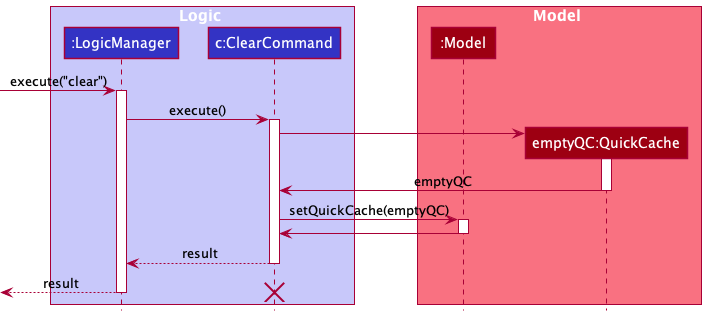

The diagram above was rendered by PlantUML. Its source (embedded in the PNG):
@startuml
!include style.puml

box Logic LOGIC_COLOR_T1
participant ":LogicManager" as LogicManager LOGIC_COLOR
participant "c:ClearCommand" as ClearCommand LOGIC_COLOR
end box

box Model MODEL_COLOR_T1
participant ":Model" as Model MODEL_COLOR
participant "emptyQC:QuickCache" as QuickCache MODEL_COLOR
end box

[-> LogicManager : execute("clear")
activate LogicManager

LogicManager -> ClearCommand : execute()
activate ClearCommand

create QuickCache
ClearCommand -> QuickCache
activate QuickCache

QuickCache -> ClearCommand : emptyQC
deactivate QuickCache

ClearCommand -> Model : setQuickCache(emptyQC)
activate Model

Model -> ClearCommand
deactivate Model

ClearCommand --> LogicManager : result
deactivate ClearCommand

[<--LogicManager : result
deactivate LogicManager
destroy ClearCommand
@enduml